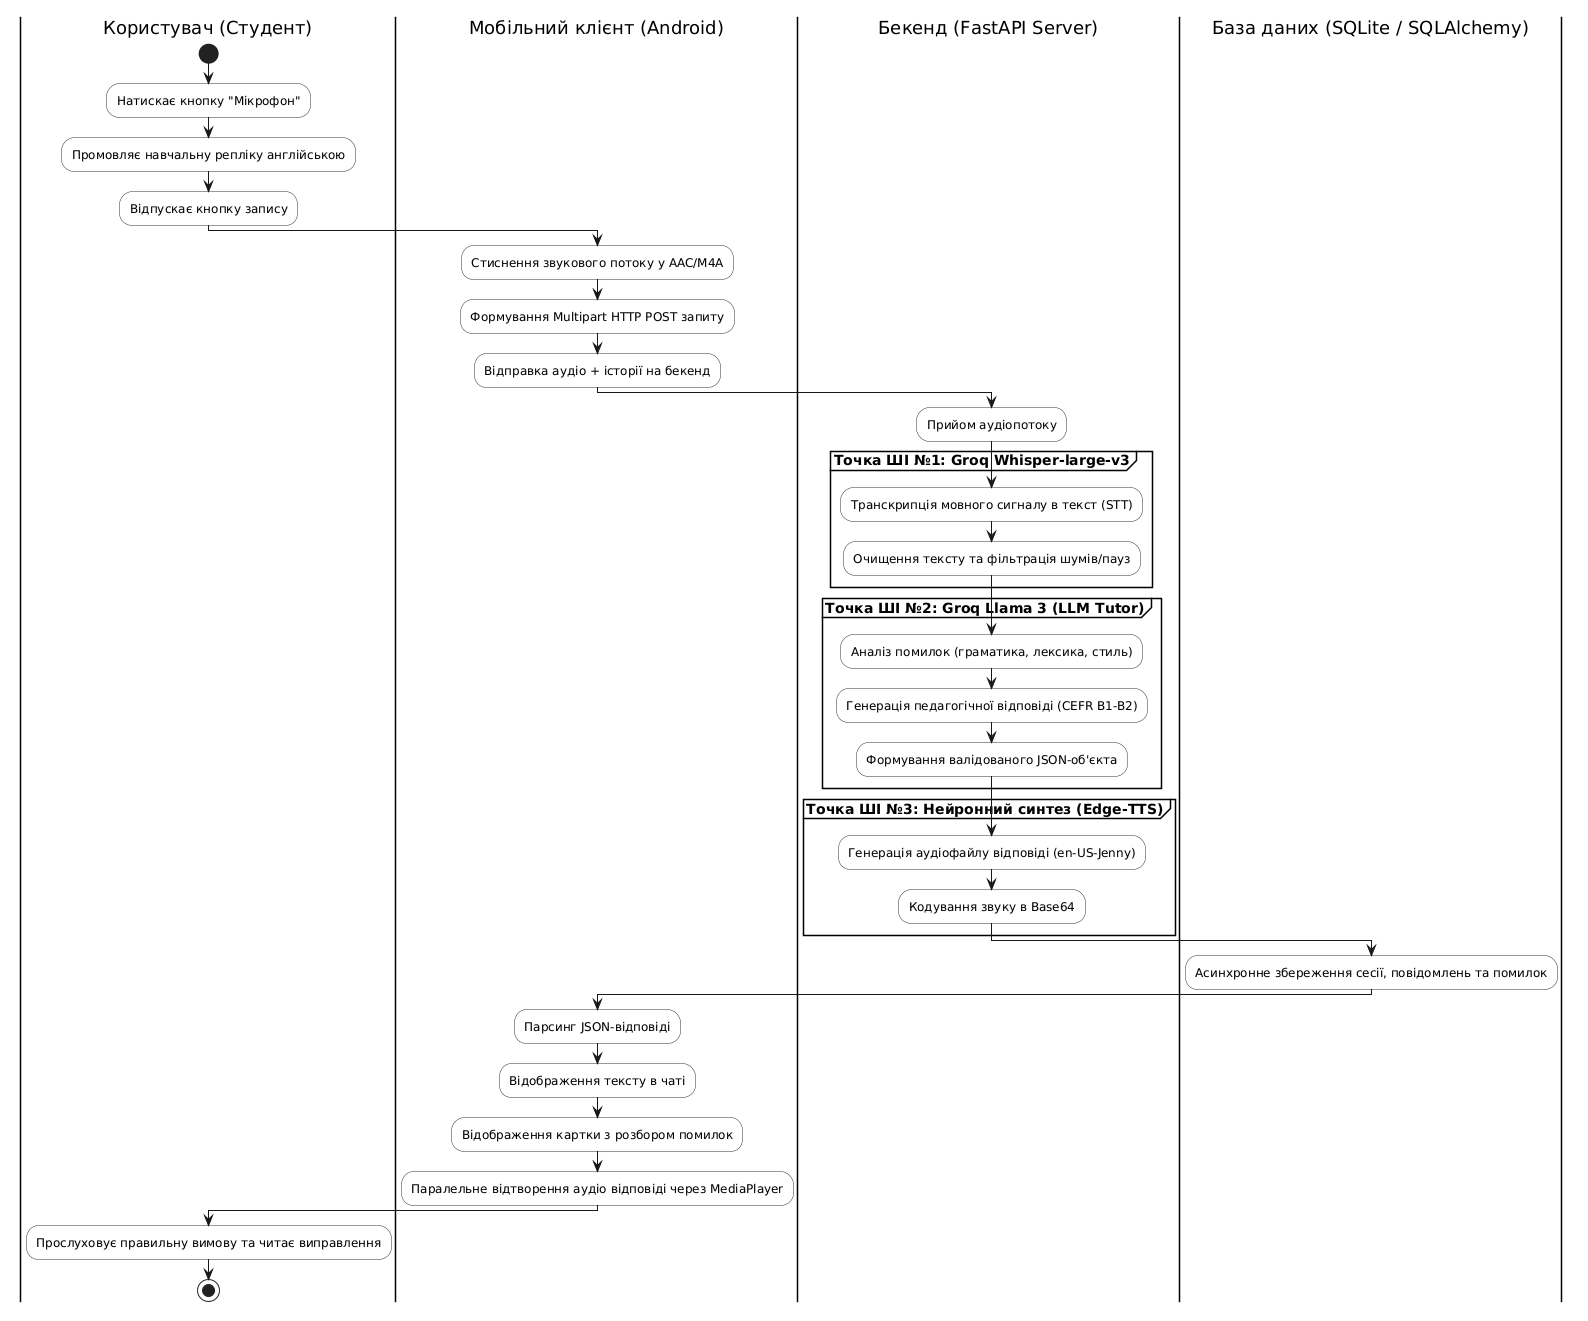

The diagram above was rendered by PlantUML. Its source (embedded in the PNG):
@startuml
skinparam ActivityBackgroundColor #F9F9F9
skinparam ActivityBorderColor #333333

|Користувач (Студент)|
start
:Натискає кнопку "Мікрофон";
:Промовляє навчальну репліку англійською;
:Відпускає кнопку запису;

|Мобільний клієнт (Android)|
:Стиснення звукового потоку у AAC/M4A;
:Формування Multipart HTTP POST запиту;
:Відправка аудіо + історії на бекенд;

|Бекенд (FastAPI Server)|
:Прийом аудіопотоку;
partition "**Точка ШІ №1: Groq Whisper-large-v3**" {
  :Транскрипція мовного сигналу в текст (STT);
  :Очищення тексту та фільтрація шумів/пауз;
}

partition "**Точка ШІ №2: Groq Llama 3 (LLM Tutor)**" {
  :Аналіз помилок (граматика, лексика, стиль);
  :Генерація педагогічної відповіді (CEFR B1-B2);
  :Формування валідованого JSON-об'єкта;
}

partition "**Точка ШІ №3: Нейронний синтез (Edge-TTS)**" {
  :Генерація аудіофайлу відповіді (en-US-Jenny);
  :Кодування звуку в Base64;
}

|База даних (SQLite / SQLAlchemy)|
:Асинхронне збереження сесії, повідомлень та помилок;

|Мобільний клієнт (Android)|
:Парсинг JSON-відповіді;
:Відображення тексту в чаті;
:Відображення картки з розбором помилок;
:Паралельне відтворення аудіо відповіді через MediaPlayer;

|Користувач (Студент)|
:Прослуховує правильну вимову та читає виправлення;
stop
@enduml